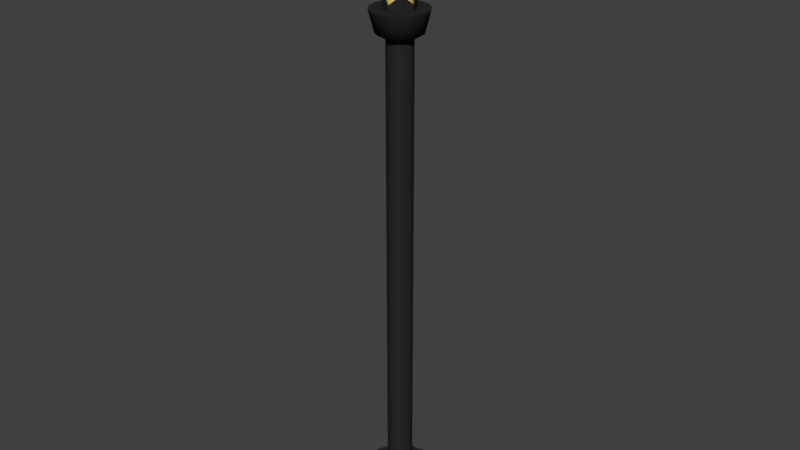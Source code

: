 # Source: chandeleir.blend  (saved by Blender 2.78.0; exported with 4.5.12 LTS)
import bpy
from mathutils import Matrix  # noqa: F401  (used for matrix-valued properties, if any)

bpy.ops.wm.read_factory_settings(use_empty=True)
scene = bpy.context.scene
scene.name = 'Scene'

# ---- collections
col_collection_1 = bpy.data.collections.new('Collection 1'); scene.collection.children.link(col_collection_1)

# ---- materials (node trees are filled in below, after node groups)
mat_fire = bpy.data.materials.new('Fire')
mat_fire.alpha_threshold = 0.0
mat_fire.roughness = 0.5
mat_black_metal = bpy.data.materials.new('Black Metal')
mat_black_metal.alpha_threshold = 0.0
mat_black_metal.roughness = 0.5
mat_candel = bpy.data.materials.new('Candel')
mat_candel.alpha_threshold = 0.0
mat_candel.roughness = 0.5

# ---- node groups
ng_auto_smooth = bpy.data.node_groups.new('Auto Smooth', 'GeometryNodeTree')
_s = ng_auto_smooth.interface.new_socket(name='Geometry', in_out='OUTPUT', socket_type='NodeSocketGeometry')
_s = ng_auto_smooth.interface.new_socket(name='Geometry', in_out='INPUT', socket_type='NodeSocketGeometry')
_s = ng_auto_smooth.interface.new_socket(name='Angle', in_out='INPUT', socket_type='NodeSocketFloat')
_s.subtype = 'ANGLE'
_s.min_value = 0.0
_s.max_value = 3.142
ng_auto_smooth.is_modifier = True
_N = ng_auto_smooth.nodes; _L = ng_auto_smooth.links
n0 = _N.new('NodeGroupOutput'); n0.name = 'Group Output'; n0.location = (480, -100)
n1 = _N.new('NodeGroupInput'); n1.name = 'Group Input'; n1.location = (-420, -300)
n2 = _N.new('NodeGroupInput'); n2.name = 'Group Input.001'; n2.location = (-60, -100)
n3 = _N.new('GeometryNodeSetShadeSmooth'); n3.name = 'Set Shade Smooth'; n3.location = (120, -100)
n3.domain = 'EDGE'
n4 = _N.new('GeometryNodeSetShadeSmooth'); n4.name = 'Set Shade Smooth.001'; n4.location = (300, -100)
n5 = _N.new('GeometryNodeInputMeshEdgeAngle'); n5.name = 'Edge Angle'; n5.location = (-420, -220)
n6 = _N.new('GeometryNodeInputEdgeSmooth'); n6.name = 'Is Edge Smooth'; n6.location = (-60, -160)
n7 = _N.new('GeometryNodeInputShadeSmooth'); n7.name = 'Is Face Smooth'; n7.location = (-240, -340)
n8 = _N.new('FunctionNodeBooleanMath'); n8.name = 'Boolean Math'; n8.location = (-60, -220)
n9 = _N.new('FunctionNodeCompare'); n9.name = 'Compare'; n9.location = (-240, -180)
n9.operation = 'LESS_EQUAL'
_L.new(n5.outputs[0], n9.inputs[0])
_L.new(n4.outputs[0], n0.inputs[0])
_L.new(n1.outputs[1], n9.inputs[1])
_L.new(n9.outputs[0], n8.inputs[0])
_L.new(n7.outputs[0], n8.inputs[1])
_L.new(n2.outputs[0], n3.inputs[0])
_L.new(n6.outputs[0], n3.inputs[1])
_L.new(n3.outputs[0], n4.inputs[0])
_L.new(n8.outputs[0], n3.inputs[2])
n0.is_active_output = True

# ---- material node trees
mat_fire.use_nodes = True; mat_fire.node_tree.nodes.clear()
_N = mat_fire.node_tree.nodes; _L = mat_fire.node_tree.links
n0 = _N.new('ShaderNodeOutputMaterial'); n0.name = 'Material Output'; n0.location = (300, 300)
n1 = _N.new('ShaderNodeBsdfDiffuse'); n1.name = 'Diffuse BSDF'; n1.location = (10, 300)
n1.inputs[0].default_value = (0.8, 0.7075, 0.1236, 1.0)
_L.new(n1.outputs[0], n0.inputs[0])
n0.is_active_output = True
mat_black_metal.use_nodes = True; mat_black_metal.node_tree.nodes.clear()
_N = mat_black_metal.node_tree.nodes; _L = mat_black_metal.node_tree.links
n0 = _N.new('ShaderNodeOutputMaterial'); n0.name = 'Material Output'; n0.location = (300, 300)
n1 = _N.new('ShaderNodeBsdfDiffuse'); n1.name = 'Diffuse BSDF'; n1.location = (10, 300)
n1.inputs[0].default_value = (0.02198, 0.02198, 0.02198, 1.0)
_L.new(n1.outputs[0], n0.inputs[0])
n0.is_active_output = True
mat_candel.use_nodes = True; mat_candel.node_tree.nodes.clear()
_N = mat_candel.node_tree.nodes; _L = mat_candel.node_tree.links
n0 = _N.new('ShaderNodeOutputMaterial'); n0.name = 'Material Output'; n0.location = (300, 300)
n1 = _N.new('ShaderNodeBsdfDiffuse'); n1.name = 'Diffuse BSDF'; n1.location = (10, 300)
n1.inputs[0].default_value = (0.8, 0.6803, 0.1781, 1.0)
_L.new(n1.outputs[0], n0.inputs[0])
n0.is_active_output = True

# ---- world
world_world = bpy.data.worlds.new('World'); scene.world = world_world
world_world.color = (0.05088, 0.05088, 0.05088)
world_world.use_sun_shadow = False
world_world.sun_shadow_jitter_overblur = 0.0
world_world.cycles.sampling_method = 'MANUAL'

# ---- meshes
me_cube_014 = bpy.data.meshes.new('Cube.014')
me_cube_014.from_pydata([(-0.4889, -0.4889, -1.0), (-0.3991, -0.3991, 1.0), (-0.4889, 0.4889, -1.0), (-0.3991, 0.3991, 1.0), (0.4889, -0.4889, -1.0), (0.3991, -0.3991, 1.0), (0.4889, 0.4889, -1.0), (0.3991, 0.3991, 1.0), (-1.0, -1.0, 0.0), (-1.0, 1.0, 0.0), (1.0, 1.0, 0.0), (1.0, -1.0, 0.0)], [], [(8, 1, 3, 9), (9, 3, 7, 10), (10, 7, 5, 11), (11, 5, 1, 8), (2, 6, 4, 0), (7, 3, 1, 5), (4, 11, 8, 0), (6, 10, 11, 4), (2, 9, 10, 6), (0, 8, 9, 2)])
me_cube_014.polygons.foreach_set('use_smooth', [True] * 10)
me_cube_014.materials.append(mat_fire)
me_cube_014.use_remesh_preserve_volume = False
me_cube_014.use_remesh_preserve_attributes = False
me_cube_014.use_mirror_vertex_groups = False
me_cube_014.update()
me_cylinder_013 = bpy.data.meshes.new('Cylinder.013')
me_cylinder_013.from_pydata([(0.0, 1.0, -1.0), (0.0, 1.0, 0.2026), (0.7071, 0.7071, -1.0), (0.7071, 0.7071, 0.2026), (1.0, -4.371e-08, -1.0), (1.0, -4.371e-08, 0.2026), (0.7071, -0.7071, -1.0), (0.7071, -0.7071, 0.2026), (-8.742e-08, -1.0, -1.0), (-8.742e-08, -1.0, 0.2026), (-0.7071, -0.7071, -1.0), (-0.7071, -0.7071, 0.2026), (-1.0, 1.192e-08, -1.0), (-1.0, 1.192e-08, 0.2026), (-0.7071, 0.7071, -1.0), (-0.7071, 0.7071, 0.2026), (0.7071, 0.7071, 1.72), (0.7071, -0.7071, 1.72), (-0.7071, -0.7071, 1.72), (-0.7071, 0.7071, 1.72)], [], [(0, 1, 3, 2), (2, 3, 5, 4), (4, 5, 7, 6), (6, 7, 9, 8), (8, 9, 11, 10), (10, 11, 13, 12), (12, 13, 15, 14), (14, 15, 1, 0), (5, 17, 7), (7, 17, 9), (9, 18, 11), (11, 18, 13), (13, 19, 15), (15, 19, 1), (1, 16, 3), (3, 16, 5)])
me_cylinder_013.materials.append(mat_black_metal)
me_cylinder_013.use_remesh_preserve_volume = False
me_cylinder_013.use_remesh_preserve_attributes = False
me_cylinder_013.use_mirror_vertex_groups = False
me_cylinder_013.update()
me_cylinder_012 = bpy.data.meshes.new('Cylinder.012')
me_cylinder_012.from_pydata([(0.0, 1.0, -1.0), (0.9437, 1.686, 0.7761), (0.7071, 0.7071, -1.0), (1.651, 1.393, 0.7761), (1.0, -4.371e-08, -1.0), (1.944, 0.6861, 0.7761), (0.7071, -0.7071, -1.0), (1.651, -0.02099, 0.7761), (-8.742e-08, -1.0, -1.0), (0.9437, -0.3139, 0.7761), (-0.7071, -0.7071, -1.0), (0.2366, -0.02099, 0.7761), (-1.0, 1.192e-08, -1.0), (-0.0563, 0.6861, 0.7761), (-0.7071, 0.7071, -1.0), (0.2366, 1.393, 0.7761), (0.0, 1.0, -0.6), (0.3556, 1.259, -0.2844), (0.6823, 1.496, 0.03813), (0.8784, 1.639, 0.3916), (1.585, 1.346, 0.3916), (1.389, 1.203, 0.03813), (1.063, 0.9656, -0.2844), (0.7071, 0.7071, -0.6), (1.878, 0.6386, 0.3916), (1.682, 0.4961, 0.03813), (1.356, 0.2585, -0.2844), (1.0, -4.371e-08, -0.6), (1.585, -0.0685, 0.3916), (1.389, -0.211, 0.03813), (1.063, -0.4486, -0.2844), (0.7071, -0.7071, -0.6), (0.8784, -0.3614, 0.3916), (0.6823, -0.5039, 0.03813), (0.3556, -0.7415, -0.2844), (-8.742e-08, -1.0, -0.6), (0.1712, -0.0685, 0.3916), (-0.02478, -0.211, 0.03813), (-0.3515, -0.4486, -0.2844), (-0.7071, -0.7071, -0.6), (-0.1216, 0.6386, 0.3916), (-0.3177, 0.4961, 0.03813), (-0.6444, 0.2585, -0.2844), (-1.0, 1.192e-08, -0.6), (0.1712, 1.346, 0.3916), (-0.02478, 1.203, 0.03813), (-0.3515, 0.9656, -0.2844), (-0.7071, 0.7071, -0.6)], [], [(19, 1, 3, 20), (20, 3, 5, 24), (24, 5, 7, 28), (28, 7, 9, 32), (32, 9, 11, 36), (36, 11, 13, 40), (3, 1, 15, 13, 11, 9, 7, 5), (40, 13, 15, 44), (44, 15, 1, 19), (0, 2, 4, 6, 8, 10, 12, 14), (14, 47, 16, 0), (47, 46, 17, 16), (46, 45, 18, 17), (45, 44, 19, 18), (12, 43, 47, 14), (43, 42, 46, 47), (42, 41, 45, 46), (41, 40, 44, 45), (10, 39, 43, 12), (39, 38, 42, 43), (38, 37, 41, 42), (37, 36, 40, 41), (8, 35, 39, 10), (35, 34, 38, 39), (34, 33, 37, 38), (33, 32, 36, 37), (6, 31, 35, 8), (31, 30, 34, 35), (30, 29, 33, 34), (29, 28, 32, 33), (4, 27, 31, 6), (27, 26, 30, 31), (26, 25, 29, 30), (25, 24, 28, 29), (2, 23, 27, 4), (23, 22, 26, 27), (22, 21, 25, 26), (21, 20, 24, 25), (0, 16, 23, 2), (16, 17, 22, 23), (17, 18, 21, 22), (18, 19, 20, 21)])
me_cylinder_012.polygons.foreach_set('use_smooth', [True] * 42)
_k = set([(0, 2), (0, 14), (0, 16), (1, 3), (1, 15), (1, 19), (2, 4), (2, 23), (3, 5), (3, 20), (4, 6), (4, 27), (5, 7), (5, 24), (6, 8), (6, 31), (7, 9), (7, 28), (8, 10), (8, 35), (9, 11), (9, 32), (10, 12), (10, 39), (11, 13), (11, 36), (12, 14), (12, 43), (13, 15), (13, 40), (14, 47), (15, 44), (16, 17), (16, 23), (17, 18), (18, 19), (20, 21), (23, 27), (24, 25), (25, 26), (26, 27), (27, 31), (28, 29), (29, 30), (30, 31), (32, 33), (33, 34), (34, 35), (35, 39), (36, 37), (39, 43), (40, 41), (41, 42), (42, 43), (43, 47), (44, 45), (45, 46), (46, 47)])
me_cylinder_012.attributes.new('sharp_edge', 'BOOLEAN', 'EDGE').data.foreach_set('value', [ (min(e.vertices), max(e.vertices)) in _k for e in me_cylinder_012.edges])
_k = {(0, 2): 1.0, (1, 3): 1.0, (1, 19): 1.0, (2, 23): 1.0, (2, 4): 1.0, (3, 5): 1.0, (4, 27): 1.0, (4, 6): 1.0, (5, 7): 1.0, (6, 31): 1.0, (6, 8): 1.0, (7, 9): 1.0, (8, 35): 1.0, (8, 10): 1.0, (9, 11): 1.0, (10, 39): 1.0, (10, 12): 1.0, (11, 13): 1.0, (12, 43): 1.0, (12, 14): 1.0, (13, 15): 1.0, (14, 47): 1.0, (0, 14): 1.0, (1, 15): 1.0, (0, 16): 1.0, (16, 17): 1.0, (17, 18): 1.0, (18, 19): 1.0, (3, 20): 1.0, (20, 21): 1.0, (5, 24): 1.0, (24, 25): 1.0, (25, 26): 1.0, (26, 27): 1.0, (7, 28): 1.0, (28, 29): 1.0, (29, 30): 1.0, (30, 31): 1.0, (9, 32): 1.0, (32, 33): 1.0, (33, 34): 1.0, (34, 35): 1.0, (11, 36): 1.0, (36, 37): 1.0, (13, 40): 1.0, (40, 41): 1.0, (41, 42): 1.0, (42, 43): 1.0, (15, 44): 1.0, (44, 45): 1.0, (45, 46): 1.0, (46, 47): 1.0, (43, 47): 1.0, (39, 43): 1.0, (35, 39): 1.0, (27, 31): 1.0, (23, 27): 1.0, (16, 23): 1.0}
me_cylinder_012.attributes.new('crease_edge', 'FLOAT', 'EDGE').data.foreach_set('value', [_k.get((min(e.vertices), max(e.vertices)), 0.0) for e in me_cylinder_012.edges])
me_cylinder_012.materials.append(mat_black_metal)
me_cylinder_012.use_remesh_preserve_volume = False
me_cylinder_012.use_remesh_preserve_attributes = False
me_cylinder_012.use_mirror_vertex_groups = False
me_cylinder_012.update()
me_cylinder_011 = bpy.data.meshes.new('Cylinder.011')
me_cylinder_011.from_pydata([(0.0, 0.3717, -0.3717), (0.0, 0.3717, 1.228), (0.1422, 0.3434, -0.3717), (0.1422, 0.3434, 1.228), (0.2628, 0.2628, -0.3717), (0.2628, 0.2628, 1.228), (0.3434, 0.1422, -0.3717), (0.3434, 0.1422, 1.228), (0.3717, -1.625e-08, -0.3717), (0.3717, -1.625e-08, 1.228), (0.3434, -0.1422, -0.3717), (0.3434, -0.1422, 1.228), (0.2628, -0.2628, -0.3717), (0.2628, -0.2628, 1.228), (0.1422, -0.3434, -0.3717), (0.1422, -0.3434, 1.228), (5.612e-08, -0.3717, -0.3717), (5.612e-08, -0.3717, 1.228), (-0.1422, -0.3434, -0.3717), (-0.1422, -0.3434, 1.228), (-0.2628, -0.2628, -0.3717), (-0.2628, -0.2628, 1.228), (-0.3434, -0.1422, -0.3717), (-0.3434, -0.1422, 1.228), (-0.3717, 4.432e-09, -0.3717), (-0.3717, 4.432e-09, 1.228), (-0.3434, 0.1422, -0.3717), (-0.3434, 0.1422, 1.228), (-0.2628, 0.2628, -0.3717), (-0.2628, 0.2628, 1.228), (-0.1422, 0.3434, -0.3717), (-0.1422, 0.3434, 1.228)], [], [(0, 1, 3, 2), (2, 3, 5, 4), (4, 5, 7, 6), (6, 7, 9, 8), (8, 9, 11, 10), (10, 11, 13, 12), (12, 13, 15, 14), (14, 15, 17, 16), (16, 17, 19, 18), (18, 19, 21, 20), (20, 21, 23, 22), (22, 23, 25, 24), (24, 25, 27, 26), (26, 27, 29, 28), (3, 1, 31, 29, 27, 25, 23, 21, 19, 17, 15, 13, 11, 9, 7, 5), (28, 29, 31, 30), (30, 31, 1, 0)])
me_cylinder_011.polygons.foreach_set('use_smooth', [True] * 17)
_k = set([(0, 2), (0, 30), (1, 3), (1, 31), (2, 4), (3, 5), (4, 6), (5, 7), (6, 8), (7, 9), (8, 10), (9, 11), (10, 12), (11, 13), (12, 14), (13, 15), (14, 16), (15, 17), (16, 18), (17, 19), (18, 20), (19, 21), (20, 22), (21, 23), (22, 24), (23, 25), (24, 26), (25, 27), (26, 28), (27, 29), (28, 30), (29, 31)])
me_cylinder_011.attributes.new('sharp_edge', 'BOOLEAN', 'EDGE').data.foreach_set('value', [ (min(e.vertices), max(e.vertices)) in _k for e in me_cylinder_011.edges])
_k = {(0, 2): 1.0, (1, 3): 1.0, (2, 4): 1.0, (3, 5): 1.0, (4, 6): 1.0, (5, 7): 1.0, (6, 8): 1.0, (7, 9): 1.0, (8, 10): 1.0, (9, 11): 1.0, (10, 12): 1.0, (11, 13): 1.0, (12, 14): 1.0, (13, 15): 1.0, (14, 16): 1.0, (15, 17): 1.0, (16, 18): 1.0, (17, 19): 1.0, (18, 20): 1.0, (19, 21): 1.0, (20, 22): 1.0, (21, 23): 1.0, (22, 24): 1.0, (23, 25): 1.0, (24, 26): 1.0, (25, 27): 1.0, (26, 28): 1.0, (27, 29): 1.0, (28, 30): 1.0, (29, 31): 1.0, (0, 30): 1.0, (1, 31): 1.0}
me_cylinder_011.attributes.new('crease_edge', 'FLOAT', 'EDGE').data.foreach_set('value', [_k.get((min(e.vertices), max(e.vertices)), 0.0) for e in me_cylinder_011.edges])
me_cylinder_011.materials.append(mat_candel)
me_cylinder_011.use_remesh_preserve_volume = False
me_cylinder_011.use_remesh_preserve_attributes = False
me_cylinder_011.use_mirror_vertex_groups = False
me_cylinder_011.update()
me_cylinder_010 = bpy.data.meshes.new('Cylinder.010')
me_cylinder_010.from_pydata([(-7.711e-09, 1.207, -1.0), (0.0, 1.0, 1.0), (0.4619, 1.115, -1.0), (0.3827, 0.9239, 1.0), (0.8535, 0.8535, -1.0), (0.7071, 0.7071, 1.0), (1.115, 0.4619, -1.0), (0.9239, 0.3827, 1.0), (1.207, -5.507e-08, -1.0), (1.0, -4.371e-08, 1.0), (1.115, -0.4619, -1.0), (0.9239, -0.3827, 1.0), (0.8535, -0.8535, -1.0), (0.7071, -0.7071, 1.0), (0.4619, -1.115, -1.0), (0.3827, -0.9239, 1.0), (1.745e-07, -1.207, -1.0), (1.51e-07, -1.0, 1.0), (-0.4619, -1.115, -1.0), (-0.3827, -0.9239, 1.0), (-0.8535, -0.8535, -1.0), (-0.7071, -0.7071, 1.0), (-1.115, -0.4619, -1.0), (-0.9239, -0.3827, 1.0), (-1.207, 1.208e-08, -1.0), (-1.0, 1.192e-08, 1.0), (-1.115, 0.4619, -1.0), (-0.9239, 0.3827, 1.0), (-0.8535, 0.8535, -1.0), (-0.7071, 0.7071, 1.0), (-0.4619, 1.115, -1.0), (-0.3827, 0.9239, 1.0), (0.2877, 0.6945, 1.0), (2.669e-09, 0.7517, 1.0), (0.5315, 0.5315, 1.0), (0.6945, 0.2877, 1.0), (0.7517, -2.833e-08, 1.0), (0.6945, -0.2877, 1.0), (0.5315, -0.5315, 1.0), (0.2877, -0.6945, 1.0), (1.162e-07, -0.7517, 1.0), (-0.2877, -0.6945, 1.0), (-0.5315, -0.5315, 1.0), (-0.6945, -0.2877, 1.0), (-0.7517, 1.349e-08, 1.0), (-0.6945, 0.2877, 1.0), (-0.5315, 0.5315, 1.0), (-0.2877, 0.6945, 1.0), (0.2877, 0.6945, 1.358), (2.357e-09, 0.7517, 1.358), (0.5315, 0.5315, 1.358), (0.6945, 0.2877, 1.358), (0.7517, -2.833e-08, 1.358), (0.6945, -0.2877, 1.358), (0.5315, -0.5315, 1.358), (0.2877, -0.6945, 1.358), (1.159e-07, -0.7517, 1.358), (-0.2877, -0.6945, 1.358), (-0.5315, -0.5315, 1.358), (-0.6945, -0.2877, 1.358), (-0.7517, 1.349e-08, 1.358), (-0.6945, 0.2877, 1.358), (-0.5315, 0.5315, 1.358), (-0.2877, 0.6945, 1.358), (0.1116, 0.2693, 1.358), (3.056e-08, 0.2915, 1.358), (0.2061, 0.2061, 1.358), (0.2693, 0.1116, 1.358), (0.2915, -1.099e-08, 1.358), (0.2693, -0.1116, 1.358), (0.2061, -0.2061, 1.358), (0.1116, -0.2693, 1.358), (7.458e-08, -0.2915, 1.358), (-0.1116, -0.2693, 1.358), (-0.2061, -0.2061, 1.358), (-0.2693, -0.1116, 1.358), (-0.2915, 5.233e-09, 1.358), (-0.2693, 0.1116, 1.358), (-0.2061, 0.2061, 1.358), (-0.1116, 0.2693, 1.358), (0.1116, 0.2693, 48.96), (-1.129e-07, 0.2915, 48.96), (0.2061, 0.2061, 48.96), (0.2693, 0.1116, 48.96), (0.2915, -1.099e-08, 48.96), (0.2693, -0.1116, 48.96), (0.2061, -0.2061, 48.96), (0.1116, -0.2693, 48.96), (-6.888e-08, -0.2915, 48.96), (-0.1116, -0.2693, 48.96), (-0.2061, -0.2061, 48.96), (-0.2693, -0.1116, 48.96), (-0.2915, 5.233e-09, 48.96), (-0.2693, 0.1116, 48.96), (-0.2061, 0.2061, 48.96), (-0.1116, 0.2693, 48.96), (0.1956, 0.4723, 49.53), (-1.334e-07, 0.5112, 49.53), (0.3615, 0.3615, 49.53), (0.4723, 0.1956, 49.53), (0.5112, -2.155e-08, 49.53), (0.4723, -0.1956, 49.53), (0.3615, -0.3615, 49.53), (0.1956, -0.4723, 49.53), (-5.62e-08, -0.5112, 49.53), (-0.1956, -0.4723, 49.53), (-0.3615, -0.3615, 49.53), (-0.4723, -0.1956, 49.53), (-0.5112, 6.889e-09, 49.53), (-0.4723, 0.1956, 49.53), (-0.3615, 0.3615, 49.53), (-0.1956, 0.4723, 49.53), (0.2434, 0.5877, 51.67), (-1.45e-07, 0.6362, 51.67), (0.4498, 0.4498, 51.67), (0.5877, 0.2434, 51.67), (0.6362, -2.637e-08, 51.67), (0.5877, -0.2434, 51.67), (0.4498, -0.4498, 51.67), (0.2434, -0.5877, 51.67), (-4.899e-08, -0.6362, 51.67), (-0.2434, -0.5877, 51.67), (-0.4498, -0.4498, 51.67), (-0.5877, -0.2434, 51.67), (-0.6362, 9.027e-09, 51.67), (-0.5877, 0.2434, 51.67), (-0.4498, 0.4498, 51.67), (-0.2434, 0.5877, 51.67)], [], [(0, 1, 3, 2), (2, 3, 5, 4), (4, 5, 7, 6), (6, 7, 9, 8), (8, 9, 11, 10), (10, 11, 13, 12), (12, 13, 15, 14), (14, 15, 17, 16), (16, 17, 19, 18), (18, 19, 21, 20), (20, 21, 23, 22), (22, 23, 25, 24), (24, 25, 27, 26), (26, 27, 29, 28), (5, 3, 32, 34), (28, 29, 31, 30), (30, 31, 1, 0), (34, 32, 48, 50), (15, 13, 38, 39), (25, 23, 43, 44), (11, 9, 36, 37), (21, 19, 41, 42), (31, 29, 46, 47), (7, 5, 34, 35), (17, 15, 39, 40), (3, 1, 33, 32), (27, 25, 44, 45), (13, 11, 37, 38), (23, 21, 42, 43), (1, 31, 47, 33), (9, 7, 35, 36), (19, 17, 40, 41), (29, 27, 45, 46), (55, 54, 70, 71), (42, 41, 57, 58), (35, 34, 50, 51), (43, 42, 58, 59), (36, 35, 51, 52), (44, 43, 59, 60), (37, 36, 52, 53), (45, 44, 60, 61), (38, 37, 53, 54), (46, 45, 61, 62), (39, 38, 54, 55), (47, 46, 62, 63), (40, 39, 55, 56), (32, 33, 49, 48), (33, 47, 63, 49), (41, 40, 56, 57), (76, 75, 91, 92), (63, 62, 78, 79), (56, 55, 71, 72), (48, 49, 65, 64), (49, 63, 79, 65), (57, 56, 72, 73), (50, 48, 64, 66), (58, 57, 73, 74), (51, 50, 66, 67), (59, 58, 74, 75), (52, 51, 67, 68), (60, 59, 75, 76), (53, 52, 68, 69), (61, 60, 76, 77), (54, 53, 69, 70), (62, 61, 77, 78), (90, 89, 105, 106), (69, 68, 84, 85), (77, 76, 92, 93), (70, 69, 85, 86), (78, 77, 93, 94), (71, 70, 86, 87), (79, 78, 94, 95), (72, 71, 87, 88), (64, 65, 81, 80), (65, 79, 95, 81), (73, 72, 88, 89), (66, 64, 80, 82), (74, 73, 89, 90), (67, 66, 82, 83), (75, 74, 90, 91), (68, 67, 83, 84), (111, 110, 126, 127), (83, 82, 98, 99), (91, 90, 106, 107), (84, 83, 99, 100), (92, 91, 107, 108), (85, 84, 100, 101), (93, 92, 108, 109), (86, 85, 101, 102), (94, 93, 109, 110), (87, 86, 102, 103), (95, 94, 110, 111), (88, 87, 103, 104), (80, 81, 97, 96), (81, 95, 111, 97), (89, 88, 104, 105), (82, 80, 96, 98), (112, 113, 127, 126, 125, 124, 123, 122, 121, 120, 119, 118, 117, 116, 115, 114), (104, 103, 119, 120), (96, 97, 113, 112), (97, 111, 127, 113), (105, 104, 120, 121), (98, 96, 112, 114), (106, 105, 121, 122), (99, 98, 114, 115), (107, 106, 122, 123), (100, 99, 115, 116), (108, 107, 123, 124), (101, 100, 116, 117), (109, 108, 124, 125), (102, 101, 117, 118), (110, 109, 125, 126), (103, 102, 118, 119)])
me_cylinder_010.polygons.foreach_set('use_smooth', [True] * 113)
_k = set([(0, 2), (0, 30), (1, 3), (1, 31), (2, 4), (3, 5), (4, 6), (5, 7), (6, 8), (7, 9), (8, 10), (9, 11), (10, 12), (11, 13), (12, 14), (13, 15), (14, 16), (15, 17), (16, 18), (17, 19), (18, 20), (19, 21), (20, 22), (21, 23), (22, 24), (23, 25), (24, 26), (25, 27), (26, 28), (27, 29), (28, 30), (29, 31), (32, 33), (32, 34), (33, 47), (34, 35), (35, 36), (36, 37), (37, 38), (38, 39), (39, 40), (40, 41), (41, 42), (42, 43), (43, 44), (44, 45), (45, 46), (46, 47), (48, 49), (48, 50), (49, 63), (50, 51), (51, 52), (52, 53), (53, 54), (54, 55), (55, 56), (56, 57), (57, 58), (58, 59), (59, 60), (60, 61), (61, 62), (62, 63), (64, 65), (64, 66), (65, 79), (66, 67), (67, 68), (68, 69), (69, 70), (70, 71), (71, 72), (72, 73), (73, 74), (74, 75), (75, 76), (76, 77), (77, 78), (78, 79), (80, 81), (80, 82), (81, 95), (82, 83), (83, 84), (84, 85), (85, 86), (86, 87), (87, 88), (88, 89), (89, 90), (90, 91), (91, 92), (92, 93), (93, 94), (94, 95), (112, 113), (112, 114), (113, 127), (114, 115), (115, 116), (116, 117), (117, 118), (118, 119), (119, 120), (120, 121), (121, 122), (122, 123), (123, 124), (124, 125), (125, 126), (126, 127)])
me_cylinder_010.attributes.new('sharp_edge', 'BOOLEAN', 'EDGE').data.foreach_set('value', [ (min(e.vertices), max(e.vertices)) in _k for e in me_cylinder_010.edges])
_k = {(0, 2): 1.0, (1, 3): 1.0, (2, 4): 1.0, (3, 5): 1.0, (4, 6): 1.0, (5, 7): 1.0, (6, 8): 1.0, (7, 9): 1.0, (8, 10): 1.0, (9, 11): 1.0, (10, 12): 1.0, (11, 13): 1.0, (12, 14): 1.0, (13, 15): 1.0, (14, 16): 1.0, (15, 17): 1.0, (16, 18): 1.0, (17, 19): 1.0, (18, 20): 1.0, (19, 21): 1.0, (20, 22): 1.0, (21, 23): 1.0, (22, 24): 1.0, (23, 25): 1.0, (24, 26): 1.0, (25, 27): 1.0, (26, 28): 1.0, (27, 29): 1.0, (28, 30): 1.0, (29, 31): 1.0, (0, 30): 1.0, (1, 31): 1.0, (32, 33): 1.0, (32, 34): 1.0, (34, 35): 1.0, (35, 36): 1.0, (36, 37): 1.0, (37, 38): 1.0, (38, 39): 1.0, (39, 40): 1.0, (40, 41): 1.0, (41, 42): 1.0, (42, 43): 1.0, (43, 44): 1.0, (44, 45): 1.0, (45, 46): 1.0, (46, 47): 1.0, (33, 47): 1.0, (48, 49): 1.0, (48, 50): 1.0, (50, 51): 1.0, (51, 52): 1.0, (52, 53): 1.0, (53, 54): 1.0, (54, 55): 1.0, (55, 56): 1.0, (56, 57): 1.0, (57, 58): 1.0, (58, 59): 1.0, (59, 60): 1.0, (60, 61): 1.0, (61, 62): 1.0, (62, 63): 1.0, (49, 63): 1.0, (64, 65): 1.0, (64, 66): 1.0, (66, 67): 1.0, (67, 68): 1.0, (68, 69): 1.0, (69, 70): 1.0, (70, 71): 1.0, (71, 72): 1.0, (72, 73): 1.0, (73, 74): 1.0, (74, 75): 1.0, (75, 76): 1.0, (76, 77): 1.0, (77, 78): 1.0, (78, 79): 1.0, (65, 79): 1.0, (80, 81): 1.0, (80, 82): 1.0, (82, 83): 1.0, (83, 84): 1.0, (84, 85): 1.0, (85, 86): 1.0, (86, 87): 1.0, (87, 88): 1.0, (88, 89): 1.0, (89, 90): 1.0, (90, 91): 1.0, (91, 92): 1.0, (92, 93): 1.0, (93, 94): 1.0, (94, 95): 1.0, (81, 95): 1.0, (112, 113): 1.0, (112, 114): 1.0, (114, 115): 1.0, (115, 116): 1.0, (116, 117): 1.0, (117, 118): 1.0, (118, 119): 1.0, (119, 120): 1.0, (120, 121): 1.0, (121, 122): 1.0, (122, 123): 1.0, (123, 124): 1.0, (124, 125): 1.0, (125, 126): 1.0, (126, 127): 1.0, (113, 127): 1.0}
me_cylinder_010.attributes.new('crease_edge', 'FLOAT', 'EDGE').data.foreach_set('value', [_k.get((min(e.vertices), max(e.vertices)), 0.0) for e in me_cylinder_010.edges])
me_cylinder_010.materials.append(mat_black_metal)
me_cylinder_010.use_remesh_preserve_volume = False
me_cylinder_010.use_remesh_preserve_attributes = False
me_cylinder_010.use_mirror_vertex_groups = False
me_cylinder_010.update()

# ---- objects
ob_cube = bpy.data.objects.new('Cube', me_cube_014)
ob_cylinder_003 = bpy.data.objects.new('Cylinder.003', me_cylinder_013)
ob_cylinder_002 = bpy.data.objects.new('Cylinder.002', me_cylinder_012)
ob_cylinder_001 = bpy.data.objects.new('Cylinder.001', me_cylinder_011)
ob_cylinder = bpy.data.objects.new('Cylinder', me_cylinder_010)

# ---- transforms, parenting, visibility, modifiers, constraints
ob_cube.location = (0.0, 0.03173, 13.77)
ob_cube.scale = (0.1455, 0.1455, 0.2056)
ob_cube.lineart.crease_threshold = 0.0
_m = ob_cube.modifiers.new('Subsurf', 'SUBSURF')
_m.uv_smooth = 'PRESERVE_CORNERS'
_m.quality = 2
_m.show_only_control_edges = False
ob_cylinder_003.location = (0.0, 0.0, 11.71)
ob_cylinder_003.scale = (0.3469, 0.3469, 0.1429)
ob_cylinder_003.lineart.crease_threshold = 0.0
ob_cylinder_002.location = (-0.01495, 0.0, 13.35)
ob_cylinder_002.scale = (0.03965, 0.03965, 0.3713)
ob_cylinder_002.lineart.crease_threshold = 0.0
_m = ob_cylinder_002.modifiers.new('Auto Smooth', 'NODES')
_m.node_group = ng_auto_smooth
_gi = [s.identifier for s in ng_auto_smooth.interface.items_tree if s.item_type == 'SOCKET' and s.in_out == 'INPUT']
_m[_gi[1]] = 1.047  # Angle
ob_cylinder_001.location = (0.0, 0.0, 11.97)
ob_cylinder_001.scale = (0.7412, 0.7412, 1.0)
ob_cylinder_001.lineart.crease_threshold = 0.0
_m = ob_cylinder_001.modifiers.new('Bevel', 'BEVEL')
_m.width = 0.066
_m.width_pct = 0.066
_m.segments = 3
_m.limit_method = 'WEIGHT'
_m.use_clamp_overlap = False
_m.profile = 0.7
_m.spread = 0.0
_m = ob_cylinder_001.modifiers.new('Auto Smooth', 'NODES')
_m.node_group = ng_auto_smooth
_gi = [s.identifier for s in ng_auto_smooth.interface.items_tree if s.item_type == 'SOCKET' and s.in_out == 'INPUT']
_m[_gi[1]] = 1.047  # Angle
ob_cylinder.location = (0.0, 0.0, 0.0)
ob_cylinder.scale = (1.0, 1.0, 0.2248)
ob_cylinder.lineart.crease_threshold = 0.0
_m = ob_cylinder.modifiers.new('Auto Smooth', 'NODES')
_m.node_group = ng_auto_smooth
_gi = [s.identifier for s in ng_auto_smooth.interface.items_tree if s.item_type == 'SOCKET' and s.in_out == 'INPUT']
_m[_gi[1]] = 1.047  # Angle

# ---- collection membership
col_collection_1.objects.link(ob_cube)
col_collection_1.objects.link(ob_cylinder_003)
col_collection_1.objects.link(ob_cylinder_002)
col_collection_1.objects.link(ob_cylinder_001)
col_collection_1.objects.link(ob_cylinder)

# ---- scene / render settings (as saved in the file)
scene.frame_start = 1; scene.frame_end = 250; scene.frame_set(1)
scene.render.engine = 'CYCLES'
scene.render.resolution_percentage = 50
scene.render.dither_intensity = 0.0
scene.cycles.use_denoising = False
scene.cycles.samples = 128
scene.cycles.sampling_pattern = 'TABULATED_SOBOL'
scene.cycles.light_sampling_threshold = 0.0
scene.cycles.use_adaptive_sampling = False
scene.cycles.use_light_tree = False
scene.cycles.blur_glossy = 0.0
scene.cycles.sample_clamp_indirect = 0.0
scene.view_settings.view_transform = 'Standard'
bpy.context.view_layer.update()

# ---- added for rendering (the .blend has no active camera and no usable light): camera, sun
cam_auto = bpy.data.cameras.new('AutoCamera')
cam_auto.lens = 50.0
cam_auto.sensor_width = 36.0
cam_auto.clip_end = 1000.0
ob_auto_camera = bpy.data.objects.new('AutoCamera', cam_auto)
scene.collection.objects.link(ob_auto_camera)
ob_auto_camera.location = (13.5153, -16.2184, 17.689)
ob_auto_camera.rotation_euler = (1.09748, -7.21219e-08, 0.694738)
scene.camera = ob_auto_camera
light_auto_sun = bpy.data.lights.new('AutoSun', 'SUN')
light_auto_sun.energy = 3.0
light_auto_sun.angle = 0.0523599
ob_auto_sun = bpy.data.objects.new('AutoSun', light_auto_sun)
scene.collection.objects.link(ob_auto_sun)
ob_auto_sun.rotation_euler = (0.872665, 0.174533, 0.523599)
bpy.context.view_layer.update()
